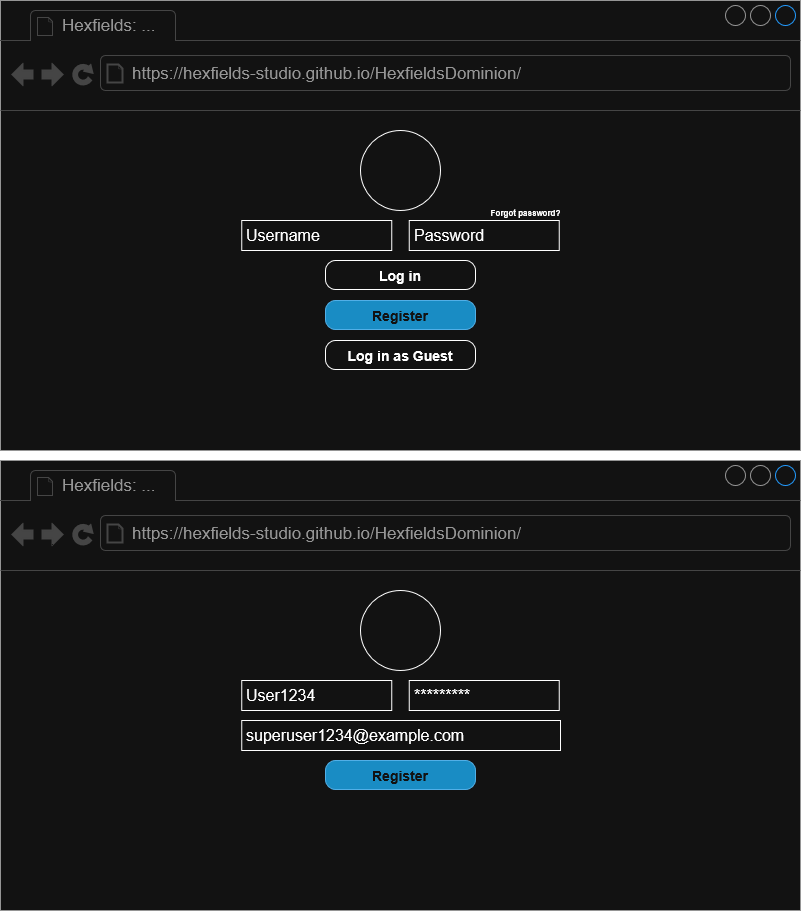

The diagram above was exported from draw.io. Its source (the exported page's mxGraphModel, read from the mxfile embedded in the PNG):
<mxGraphModel dx="1737" dy="1098" grid="1" gridSize="10" guides="1" tooltips="1" connect="1" arrows="1" fold="1" page="1" pageScale="1" pageWidth="1100" pageHeight="850" background="none" math="0" shadow="0">
  <root>
    <mxCell id="0" />
    <mxCell id="1" parent="0" />
    <mxCell id="7026571954dc6520-1" value="" style="strokeWidth=1;shadow=0;dashed=0;align=center;html=1;shape=mxgraph.mockup.containers.browserWindow;rSize=0;strokeColor=#666666;mainText=,;recursiveResize=0;rounded=0;labelBackgroundColor=none;fontFamily=Verdana;fontSize=12" parent="1" vertex="1">
      <mxGeometry x="180" y="40" width="800" height="450" as="geometry" />
    </mxCell>
    <mxCell id="7026571954dc6520-2" value="Hexfields: ..." style="strokeWidth=1;shadow=0;dashed=0;align=center;html=1;shape=mxgraph.mockup.containers.anchor;fontSize=17;fontColor=#666666;align=left;" parent="7026571954dc6520-1" vertex="1">
      <mxGeometry x="60" y="12" width="110" height="26" as="geometry" />
    </mxCell>
    <mxCell id="7026571954dc6520-3" value="https://hexfields-studio.github.io/HexfieldsDominion/" style="strokeWidth=1;shadow=0;dashed=0;align=center;html=1;shape=mxgraph.mockup.containers.anchor;rSize=0;fontSize=17;fontColor=#666666;align=left;" parent="7026571954dc6520-1" vertex="1">
      <mxGeometry x="130" y="60" width="250" height="26" as="geometry" />
    </mxCell>
    <mxCell id="ME5EwKem-rjnaFsH9ceg-1" value="" style="ellipse;whiteSpace=wrap;html=1;aspect=fixed;" vertex="1" parent="7026571954dc6520-1">
      <mxGeometry x="360" y="130" width="80" height="80" as="geometry" />
    </mxCell>
    <mxCell id="ME5EwKem-rjnaFsH9ceg-17" value="Password" style="strokeWidth=1;shadow=0;dashed=0;align=center;html=1;shape=mxgraph.mockup.forms.pwField;mainText=;align=left;fontSize=16;spacingLeft=3;" vertex="1" parent="7026571954dc6520-1">
      <mxGeometry x="408.75" y="220" width="150" height="30" as="geometry" />
    </mxCell>
    <mxCell id="ME5EwKem-rjnaFsH9ceg-18" value="Username" style="strokeWidth=1;shadow=0;dashed=0;align=center;html=1;shape=mxgraph.mockup.forms.pwField;mainText=;align=left;fontSize=16;spacingLeft=3;" vertex="1" parent="7026571954dc6520-1">
      <mxGeometry x="241.25" y="220" width="150" height="30" as="geometry" />
    </mxCell>
    <mxCell id="ME5EwKem-rjnaFsH9ceg-27" value="Register" style="strokeWidth=1;shadow=0;align=center;html=1;shape=mxgraph.mockup.buttons.button;mainText=;buttonStyle=round;fontSize=14;fontStyle=1;whiteSpace=wrap;fillColor=#1ba1e2;fontColor=#ffffff;strokeColor=#006EAF;" vertex="1" parent="7026571954dc6520-1">
      <mxGeometry x="325" y="300" width="150" height="29.03" as="geometry" />
    </mxCell>
    <mxCell id="ME5EwKem-rjnaFsH9ceg-32" value="&lt;font style=&quot;font-size: 8px;&quot;&gt;Forgot password?&lt;/font&gt;" style="strokeWidth=1;shadow=0;dashed=1;align=center;html=1;shape=mxgraph.mockup.buttons.button;mainText=;buttonStyle=round;fontSize=14;fontStyle=1;whiteSpace=wrap;strokeColor=none;fillColor=none;" vertex="1" parent="7026571954dc6520-1">
      <mxGeometry x="475" y="200.49" width="100.81" height="19.51" as="geometry" />
    </mxCell>
    <mxCell id="ME5EwKem-rjnaFsH9ceg-33" value="Log in as Guest" style="strokeWidth=1;shadow=0;align=center;html=1;shape=mxgraph.mockup.buttons.button;mainText=;buttonStyle=round;fontSize=14;fontStyle=1;whiteSpace=wrap;" vertex="1" parent="7026571954dc6520-1">
      <mxGeometry x="325" y="340" width="150" height="29.03" as="geometry" />
    </mxCell>
    <mxCell id="ME5EwKem-rjnaFsH9ceg-34" value="Log in" style="strokeWidth=1;shadow=0;dashed=0;align=center;html=1;shape=mxgraph.mockup.buttons.button;mainText=;buttonStyle=round;fontSize=14;fontStyle=1;whiteSpace=wrap;" vertex="1" parent="7026571954dc6520-1">
      <mxGeometry x="325" y="260" width="150" height="29.03" as="geometry" />
    </mxCell>
    <mxCell id="ME5EwKem-rjnaFsH9ceg-35" value="" style="strokeWidth=1;shadow=0;dashed=0;align=center;html=1;shape=mxgraph.mockup.containers.browserWindow;rSize=0;strokeColor=#666666;mainText=,;recursiveResize=0;rounded=0;labelBackgroundColor=none;fontFamily=Verdana;fontSize=12" vertex="1" parent="1">
      <mxGeometry x="180" y="500" width="800" height="450" as="geometry" />
    </mxCell>
    <mxCell id="ME5EwKem-rjnaFsH9ceg-36" value="Hexfields: ..." style="strokeWidth=1;shadow=0;dashed=0;align=center;html=1;shape=mxgraph.mockup.containers.anchor;fontSize=17;fontColor=#666666;align=left;" vertex="1" parent="ME5EwKem-rjnaFsH9ceg-35">
      <mxGeometry x="60" y="12" width="110" height="26" as="geometry" />
    </mxCell>
    <mxCell id="ME5EwKem-rjnaFsH9ceg-37" value="https://hexfields-studio.github.io/HexfieldsDominion/" style="strokeWidth=1;shadow=0;dashed=0;align=center;html=1;shape=mxgraph.mockup.containers.anchor;rSize=0;fontSize=17;fontColor=#666666;align=left;" vertex="1" parent="ME5EwKem-rjnaFsH9ceg-35">
      <mxGeometry x="130" y="60" width="250" height="26" as="geometry" />
    </mxCell>
    <mxCell id="ME5EwKem-rjnaFsH9ceg-38" value="" style="ellipse;whiteSpace=wrap;html=1;aspect=fixed;" vertex="1" parent="ME5EwKem-rjnaFsH9ceg-35">
      <mxGeometry x="360" y="130" width="80" height="80" as="geometry" />
    </mxCell>
    <mxCell id="ME5EwKem-rjnaFsH9ceg-39" value="*********" style="strokeWidth=1;shadow=0;dashed=0;align=center;html=1;shape=mxgraph.mockup.forms.pwField;mainText=;align=left;fontSize=16;spacingLeft=3;" vertex="1" parent="ME5EwKem-rjnaFsH9ceg-35">
      <mxGeometry x="408.75" y="220" width="150" height="30" as="geometry" />
    </mxCell>
    <mxCell id="ME5EwKem-rjnaFsH9ceg-40" value="User1234" style="strokeWidth=1;shadow=0;dashed=0;align=center;html=1;shape=mxgraph.mockup.forms.pwField;mainText=;align=left;fontSize=16;spacingLeft=3;" vertex="1" parent="ME5EwKem-rjnaFsH9ceg-35">
      <mxGeometry x="241.25" y="220" width="150" height="30" as="geometry" />
    </mxCell>
    <mxCell id="ME5EwKem-rjnaFsH9ceg-41" value="Register" style="strokeWidth=1;shadow=0;align=center;html=1;shape=mxgraph.mockup.buttons.button;mainText=;buttonStyle=round;fontSize=14;fontStyle=1;whiteSpace=wrap;fillColor=#1ba1e2;fontColor=#ffffff;strokeColor=#006EAF;" vertex="1" parent="ME5EwKem-rjnaFsH9ceg-35">
      <mxGeometry x="325" y="300" width="150" height="29.03" as="geometry" />
    </mxCell>
    <mxCell id="ME5EwKem-rjnaFsH9ceg-45" value="superuser1234@example.com" style="strokeWidth=1;shadow=0;dashed=0;align=center;html=1;shape=mxgraph.mockup.forms.pwField;mainText=;align=left;fontSize=16;spacingLeft=3;" vertex="1" parent="ME5EwKem-rjnaFsH9ceg-35">
      <mxGeometry x="241.25" y="260" width="318.75" height="30" as="geometry" />
    </mxCell>
  </root>
</mxGraphModel>